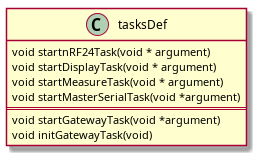

The diagram above was rendered by PlantUML. Its source (embedded in the PNG):
@startuml tasksDef_man.png
class tasksDef {
	void startnRF24Task(void * argument)
	void startDisplayTask(void * argument)
	void startMeasureTask(void * argument)
	void startMasterSerialTask(void *argument)
	==
	void startGatewayTask(void *argument)
	void initGatewayTask(void)
}
@enduml